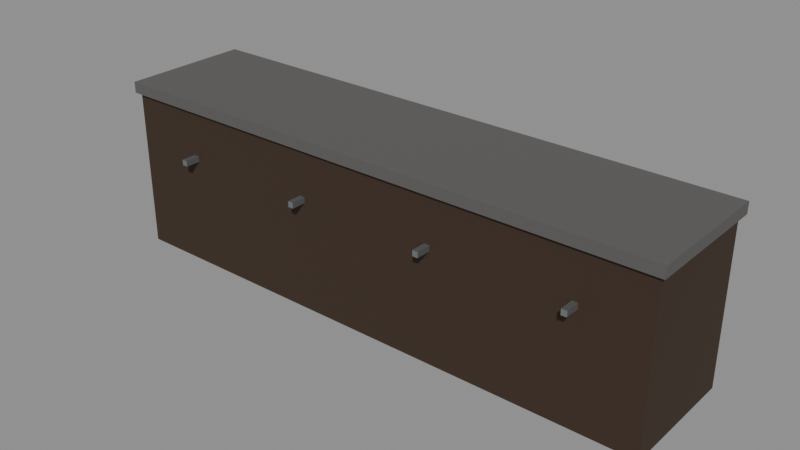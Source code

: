 # Source: PRP_Counter_A.blend  (saved by Blender 5.2.44; exported with 4.5.12 LTS)
import bpy
from mathutils import Matrix  # noqa: F401  (used for matrix-valued properties, if any)

bpy.ops.wm.read_factory_settings(use_empty=True)
scene = bpy.context.scene
scene.name = 'Scene'

# ---- collections
col_assets = bpy.data.collections.new('Assets'); scene.collection.children.link(col_assets)

# ---- materials (node trees are filled in below, after node groups)
mat_mat_wood_trim = bpy.data.materials.new('MAT_Wood_Trim')
mat_mat_stone = bpy.data.materials.new('MAT_Stone')
mat_mat_metal_appliance = bpy.data.materials.new('MAT_Metal_Appliance')

# ---- material node trees
mat_mat_wood_trim.use_nodes = True; mat_mat_wood_trim.node_tree.nodes.clear()
_N = mat_mat_wood_trim.node_tree.nodes; _L = mat_mat_wood_trim.node_tree.links
n0 = _N.new('ShaderNodeBsdfPrincipled'); n0.name = 'Principled BSDF'; n0.location = (-200, 100)
n0.inputs[0].default_value = (0.04231, 0.02315, 0.01161, 1.0)
n0.inputs[2].default_value = 0.8
n0.inputs[10].default_value = 0.005
n1 = _N.new('ShaderNodeOutputMaterial'); n1.name = 'Material Output'; n1.location = (200, 100)
_L.new(n0.outputs[0], n1.inputs[0])
n1.is_active_output = True
mat_mat_stone.use_nodes = True; mat_mat_stone.node_tree.nodes.clear()
_N = mat_mat_stone.node_tree.nodes; _L = mat_mat_stone.node_tree.links
n0 = _N.new('ShaderNodeBsdfPrincipled'); n0.name = 'Principled BSDF'; n0.location = (-200, 100)
n0.inputs[0].default_value = (0.107, 0.1022, 0.09759, 1.0)
n0.inputs[2].default_value = 0.95
n0.inputs[10].default_value = 0.005
n1 = _N.new('ShaderNodeOutputMaterial'); n1.name = 'Material Output'; n1.location = (200, 100)
_L.new(n0.outputs[0], n1.inputs[0])
n1.is_active_output = True
mat_mat_metal_appliance.use_nodes = True; mat_mat_metal_appliance.node_tree.nodes.clear()
_N = mat_mat_metal_appliance.node_tree.nodes; _L = mat_mat_metal_appliance.node_tree.links
n0 = _N.new('ShaderNodeBsdfPrincipled'); n0.name = 'Principled BSDF'; n0.location = (-200, 100)
n0.inputs[0].default_value = (0.3231, 0.3372, 0.3515, 1.0)
n0.inputs[1].default_value = 0.8
n0.inputs[2].default_value = 0.45
n0.inputs[10].default_value = 0.005
n1 = _N.new('ShaderNodeOutputMaterial'); n1.name = 'Material Output'; n1.location = (200, 100)
_L.new(n0.outputs[0], n1.inputs[0])
n1.is_active_output = True

# ---- meshes
me_prp_counter_a_body_mesh = bpy.data.meshes.new('PRP_Counter_A_Body_Mesh')
me_prp_counter_a_body_mesh.from_pydata([(-1.5, -0.33, 0.0), (-1.5, -0.33, 0.86), (-1.5, 0.33, 0.0), (-1.5, 0.33, 0.86), (1.5, -0.33, 0.0), (1.5, -0.33, 0.86), (1.5, 0.33, 0.0), (1.5, 0.33, 0.86)], [], [(0, 1, 3, 2), (2, 3, 7, 6), (6, 7, 5, 4), (4, 5, 1, 0), (2, 6, 4, 0), (7, 3, 1, 5)])
me_prp_counter_a_body_mesh.materials.append(mat_mat_wood_trim)
me_prp_counter_a_body_mesh.update()
me_prp_counter_a_top_mesh = bpy.data.meshes.new('PRP_Counter_A_Top_Mesh')
me_prp_counter_a_top_mesh.from_pydata([(-1.525, -0.35, 0.86), (-1.525, -0.35, 0.92), (-1.525, 0.35, 0.86), (-1.525, 0.35, 0.92), (1.525, -0.35, 0.86), (1.525, -0.35, 0.92), (1.525, 0.35, 0.86), (1.525, 0.35, 0.92)], [], [(0, 1, 3, 2), (2, 3, 7, 6), (6, 7, 5, 4), (4, 5, 1, 0), (2, 6, 4, 0), (7, 3, 1, 5)])
me_prp_counter_a_top_mesh.materials.append(mat_mat_stone)
me_prp_counter_a_top_mesh.update()
me_prp_counter_a_handle0_mesh = bpy.data.meshes.new('PRP_Counter_A_Handle0_Mesh')
me_prp_counter_a_handle0_mesh.from_pydata([(-1.115, -0.41, 0.585), (-1.115, -0.41, 0.615), (-1.115, -0.27, 0.585), (-1.115, -0.27, 0.615), (-1.085, -0.41, 0.585), (-1.085, -0.41, 0.615), (-1.085, -0.27, 0.585), (-1.085, -0.27, 0.615)], [], [(0, 1, 3, 2), (2, 3, 7, 6), (6, 7, 5, 4), (4, 5, 1, 0), (2, 6, 4, 0), (7, 3, 1, 5)])
me_prp_counter_a_handle0_mesh.materials.append(mat_mat_metal_appliance)
me_prp_counter_a_handle0_mesh.update()
me_prp_counter_a_handle1_mesh = bpy.data.meshes.new('PRP_Counter_A_Handle1_Mesh')
me_prp_counter_a_handle1_mesh.from_pydata([(-0.365, -0.41, 0.585), (-0.365, -0.41, 0.615), (-0.365, -0.27, 0.585), (-0.365, -0.27, 0.615), (-0.335, -0.41, 0.585), (-0.335, -0.41, 0.615), (-0.335, -0.27, 0.585), (-0.335, -0.27, 0.615)], [], [(0, 1, 3, 2), (2, 3, 7, 6), (6, 7, 5, 4), (4, 5, 1, 0), (2, 6, 4, 0), (7, 3, 1, 5)])
me_prp_counter_a_handle1_mesh.materials.append(mat_mat_metal_appliance)
me_prp_counter_a_handle1_mesh.update()
me_prp_counter_a_handle2_mesh = bpy.data.meshes.new('PRP_Counter_A_Handle2_Mesh')
me_prp_counter_a_handle2_mesh.from_pydata([(0.385, -0.41, 0.585), (0.385, -0.41, 0.615), (0.385, -0.27, 0.585), (0.385, -0.27, 0.615), (0.415, -0.41, 0.585), (0.415, -0.41, 0.615), (0.415, -0.27, 0.585), (0.415, -0.27, 0.615)], [], [(0, 1, 3, 2), (2, 3, 7, 6), (6, 7, 5, 4), (4, 5, 1, 0), (2, 6, 4, 0), (7, 3, 1, 5)])
me_prp_counter_a_handle2_mesh.materials.append(mat_mat_metal_appliance)
me_prp_counter_a_handle2_mesh.update()
me_prp_counter_a_handle3_mesh = bpy.data.meshes.new('PRP_Counter_A_Handle3_Mesh')
me_prp_counter_a_handle3_mesh.from_pydata([(1.135, -0.41, 0.585), (1.135, -0.41, 0.615), (1.135, -0.27, 0.585), (1.135, -0.27, 0.615), (1.165, -0.41, 0.585), (1.165, -0.41, 0.615), (1.165, -0.27, 0.585), (1.165, -0.27, 0.615)], [], [(0, 1, 3, 2), (2, 3, 7, 6), (6, 7, 5, 4), (4, 5, 1, 0), (2, 6, 4, 0), (7, 3, 1, 5)])
me_prp_counter_a_handle3_mesh.materials.append(mat_mat_metal_appliance)
me_prp_counter_a_handle3_mesh.update()

# ---- objects
ob_prp_counter_a = bpy.data.objects.new('PRP_Counter_A', None)
ob_prp_counter_a_body = bpy.data.objects.new('PRP_Counter_A_Body', me_prp_counter_a_body_mesh)
ob_prp_counter_a_top = bpy.data.objects.new('PRP_Counter_A_Top', me_prp_counter_a_top_mesh)
ob_prp_counter_a_handle0 = bpy.data.objects.new('PRP_Counter_A_Handle0', me_prp_counter_a_handle0_mesh)
ob_prp_counter_a_handle1 = bpy.data.objects.new('PRP_Counter_A_Handle1', me_prp_counter_a_handle1_mesh)
ob_prp_counter_a_handle2 = bpy.data.objects.new('PRP_Counter_A_Handle2', me_prp_counter_a_handle2_mesh)
ob_prp_counter_a_handle3 = bpy.data.objects.new('PRP_Counter_A_Handle3', me_prp_counter_a_handle3_mesh)

# ---- transforms, parenting, visibility, modifiers, constraints
ob_prp_counter_a.location = (0.0, 0.0, 0.0)
ob_prp_counter_a.empty_display_size = 0.05
ob_prp_counter_a_body.parent = ob_prp_counter_a
ob_prp_counter_a_body.location = (0.0, 0.0, 0.0)
ob_prp_counter_a_top.parent = ob_prp_counter_a
ob_prp_counter_a_top.location = (0.0, 0.0, 0.0)
ob_prp_counter_a_handle0.parent = ob_prp_counter_a
ob_prp_counter_a_handle0.location = (0.0, 0.0, 0.0)
ob_prp_counter_a_handle1.parent = ob_prp_counter_a
ob_prp_counter_a_handle1.location = (0.0, 0.0, 0.0)
ob_prp_counter_a_handle2.parent = ob_prp_counter_a
ob_prp_counter_a_handle2.location = (0.0, 0.0, 0.0)
ob_prp_counter_a_handle3.parent = ob_prp_counter_a
ob_prp_counter_a_handle3.location = (0.0, 0.0, 0.0)

# ---- collection membership
col_assets.objects.link(ob_prp_counter_a)
col_assets.objects.link(ob_prp_counter_a_body)
col_assets.objects.link(ob_prp_counter_a_top)
col_assets.objects.link(ob_prp_counter_a_handle0)
col_assets.objects.link(ob_prp_counter_a_handle1)
col_assets.objects.link(ob_prp_counter_a_handle2)
col_assets.objects.link(ob_prp_counter_a_handle3)

# ---- scene / render settings (as saved in the file)
scene.frame_start = 1; scene.frame_end = 250; scene.frame_set(1)
scene.render.engine = 'BLENDER_EEVEE_NEXT'
scene.render.bake_bias = 0.0
scene.render.bake_samples = 0
scene.render.compositor_device = 'GPU'
scene.eevee.use_volume_custom_range = False
scene.eevee.fast_gi_thickness_near = 0.1
scene.eevee.fast_gi_thickness_far = 0.0
scene.eevee.ray_tracing_options.screen_trace_thickness = 0.1
bpy.context.view_layer.update()

# ---- added for rendering (the .blend has no active camera and no usable light): camera, sun + grey world if the file has none
cam_auto = bpy.data.cameras.new('AutoCamera')
cam_auto.lens = 50.0
cam_auto.sensor_width = 36.0
cam_auto.clip_end = 1000.0
ob_auto_camera = bpy.data.objects.new('AutoCamera', cam_auto)
scene.collection.objects.link(ob_auto_camera)
ob_auto_camera.location = (3.03023, -3.66628, 2.88419)
ob_auto_camera.rotation_euler = (1.09748, -7.21219e-08, 0.694738)
scene.camera = ob_auto_camera
light_auto_sun = bpy.data.lights.new('AutoSun', 'SUN')
light_auto_sun.energy = 3.0
light_auto_sun.angle = 0.0523599
ob_auto_sun = bpy.data.objects.new('AutoSun', light_auto_sun)
scene.collection.objects.link(ob_auto_sun)
ob_auto_sun.rotation_euler = (0.872665, 0.174533, 0.523599)
if scene.world is None:
    world_auto = bpy.data.worlds.new('AutoWorld')
    world_auto.color = (0.3, 0.3, 0.3)
    scene.world = world_auto
bpy.context.view_layer.update()
